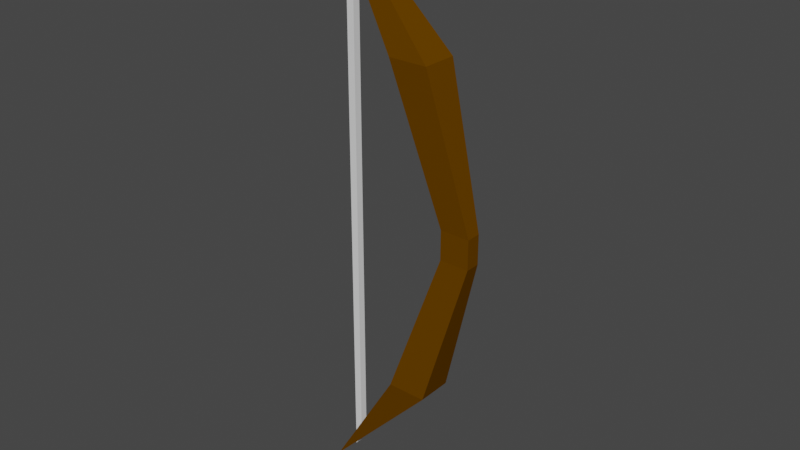 # Source: bow.blend  (saved by Blender 3.6.11; exported with 4.5.12 LTS)
import bpy
from mathutils import Matrix  # noqa: F401  (used for matrix-valued properties, if any)

bpy.ops.wm.read_factory_settings(use_empty=True)
scene = bpy.context.scene
scene.name = 'Scene'

# ---- collections
col_collection = bpy.data.collections.new('Collection'); scene.collection.children.link(col_collection)

# ---- materials (node trees are filled in below, after node groups)
mat_material = bpy.data.materials.new('Material')
mat_material.alpha_threshold = 0.0
mat_material.use_transparent_shadow = False
mat_material.roughness = 0.5
mat_material.line_color = (0.0, 0.0, 0.0, 1.0)

# ---- material node trees
mat_material.use_nodes = True; mat_material.node_tree.nodes.clear()
_N = mat_material.node_tree.nodes; _L = mat_material.node_tree.links
n0 = _N.new('ShaderNodeOutputMaterial'); n0.name = 'Material Output'; n0.location = (300, 300)
n1 = _N.new('ShaderNodeBsdfPrincipled'); n1.name = 'Principled BSDF'; n1.location = (10, 300)
n1.distribution = 'GGX'
n1.subsurface_method = 'RANDOM_WALK_SKIN'
n1.inputs[0].default_value = (0.1226, 0.04864, 0.0, 1.0)
n1.inputs[3].default_value = 1.45
n1.inputs[11].default_value = 1.01
n1.inputs[13].default_value = 0.0
n1.inputs[27].default_value = (0.0, 0.0, 0.0, 1.0)
n1.inputs[28].default_value = 1.0
_L.new(n1.outputs[0], n0.inputs[0])
n0.is_active_output = True

# ---- world
world_world = bpy.data.worlds.new('World'); scene.world = world_world
world_world.use_nodes = True; world_world.node_tree.nodes.clear()
_N = world_world.node_tree.nodes; _L = world_world.node_tree.links
n0 = _N.new('ShaderNodeOutputWorld'); n0.name = 'World Output'; n0.location = (300, 300)
n1 = _N.new('ShaderNodeBackground'); n1.name = 'Background'; n1.location = (10, 300)
n1.inputs[0].default_value = (0.05088, 0.05088, 0.05088, 1.0)
_L.new(n1.outputs[0], n0.inputs[0])
n0.is_active_output = True
world_world.color = (0.05088, 0.05088, 0.05088)
world_world.use_sun_shadow = False
world_world.sun_shadow_jitter_overblur = 0.0

# ---- meshes
me_cube = bpy.data.meshes.new('Cube')
me_cube.from_pydata([(0.5, 0.25, 0.5), (0.5, 0.25, -0.5), (0.5, -0.25, 0.5), (0.5, -0.25, -0.5), (-0.5, 0.25, 0.5), (-0.5, 0.25, -0.5), (-0.5, -0.25, 0.5), (-0.5, -0.25, -0.5), (-5.0, 0.0, 10.0), (-5.0, 0.0, 10.0), (-5.0, 0.0, 10.0), (-5.0, 0.0, 10.0), (-5.01, 0.05, -10.0), (-5.01, -0.05, -10.0), (-4.99, 0.05, -10.0), (-4.99, -0.05, -10.0), (-2.16, -0.6, 5.5), (-2.16, 0.6, 5.5), (-0.84, 0.6, 5.5), (-0.84, -0.6, 5.5), (-2.16, 0.6, -5.5), (-2.16, -0.6, -5.5), (-0.84, -0.6, -5.5), (-0.84, 0.6, -5.5)], [], [(17, 16, 9, 11), (3, 2, 6, 7), (7, 6, 4, 5), (21, 20, 12, 13), (1, 0, 2, 3), (5, 4, 0, 1), (10, 11, 9, 8), (19, 18, 10, 8), (18, 17, 11, 10), (16, 19, 8, 9), (12, 14, 15, 13), (23, 22, 15, 14), (20, 23, 14, 12), (22, 21, 13, 15), (6, 2, 19, 16), (0, 4, 17, 18), (2, 0, 18, 19), (4, 6, 16, 17), (3, 7, 21, 22), (5, 1, 23, 20), (1, 3, 22, 23), (7, 5, 20, 21)])
_uv = me_cube.uv_layers.new(name='UVMap')
_uv.uv.foreach_set('vector', [0.625, 0.25, 0.625, 0.0, 0.625, 0.0, 0.625, 0.25, 0.375, 0.75, 0.625, 0.75, 0.625, 1.0, 0.375, 1.0, 0.375, 0.0, 0.625, 0.0, 0.625, 0.25, 0.375, 0.25, 0.375, 0.0, 0.375, 0.25, 0.375, 0.25, 0.375, 0.0, 0.375, 0.5, 0.625, 0.5, 0.625, 0.75, 0.375, 0.75, 0.375, 0.25, 0.625, 0.25, 0.625, 0.5, 0.375, 0.5, 0.625, 0.5, 0.875, 0.5, 0.875, 0.75, 0.625, 0.75, 0.625, 0.75, 0.625, 0.5, 0.625, 0.5, 0.625, 0.75, 0.625, 0.5, 0.625, 0.25, 0.625, 0.25, 0.625, 0.5, 0.625, 1.0, 0.625, 0.75, 0.625, 0.75, 0.625, 1.0, 0.125, 0.5, 0.375, 0.5, 0.375, 0.75, 0.125, 0.75, 0.375, 0.5, 0.375, 0.75, 0.375, 0.75, 0.375, 0.5, 0.375, 0.25, 0.375, 0.5, 0.375, 0.5, 0.375, 0.25, 0.375, 0.75, 0.375, 1.0, 0.375, 1.0, 0.375, 0.75, 0.625, 1.0, 0.625, 0.75, 0.625, 0.75, 0.625, 1.0, 0.625, 0.5, 0.625, 0.25, 0.625, 0.25, 0.625, 0.5, 0.625, 0.75, 0.625, 0.5, 0.625, 0.5, 0.625, 0.75, 0.625, 0.25, 0.625, 0.0, 0.625, 0.0, 0.625, 0.25, 0.375, 0.75, 0.375, 1.0, 0.375, 1.0, 0.375, 0.75, 0.375, 0.25, 0.375, 0.5, 0.375, 0.5, 0.375, 0.25, 0.375, 0.5, 0.375, 0.75, 0.375, 0.75, 0.375, 0.5, 0.375, 0.0, 0.375, 0.25, 0.375, 0.25, 0.375, 0.0])
me_cube.materials.append(mat_material)
me_cube.use_mirror_vertex_groups = False
me_cube.update()
me_cube_001 = bpy.data.meshes.new('Cube.001')
me_cube_001.from_pydata([(-0.825, -0.025, -1.825), (-0.825, -0.025, 1.825), (-0.825, 0.025, -1.825), (-0.825, 0.025, 1.825), (-0.775, -0.025, -1.725), (-0.775, -0.025, 1.725), (-0.775, 0.025, -1.725), (-0.775, 0.025, 1.725), (-0.825, -0.025, -1.544), (-0.825, -0.025, -1.263), (-0.825, -0.025, -0.9827), (-0.825, -0.025, -0.7019), (-0.825, -0.025, -0.4212), (-0.825, -0.025, -0.1404), (-0.825, -0.025, 0.1404), (-0.825, -0.025, 0.4212), (-0.825, -0.025, 0.7019), (-0.825, -0.025, 0.9827), (-0.825, -0.025, 1.263), (-0.825, -0.025, 1.544), (-0.825, 0.025, 1.544), (-0.825, 0.025, 1.263), (-0.825, 0.025, 0.9827), (-0.825, 0.025, 0.7019), (-0.825, 0.025, 0.4212), (-0.825, 0.025, 0.1404), (-0.825, 0.025, -0.1404), (-0.825, 0.025, -0.4212), (-0.825, 0.025, -0.7019), (-0.825, 0.025, -0.9827), (-0.825, 0.025, -1.263), (-0.825, 0.025, -1.544), (-0.775, 0.025, 1.544), (-0.775, 0.025, 1.263), (-0.775, 0.025, 0.9827), (-0.775, 0.025, 0.7019), (-0.775, 0.025, 0.4212), (-0.775, 0.025, 0.1404), (-0.775, 0.025, -0.1404), (-0.775, 0.025, -0.4212), (-0.775, 0.025, -0.7019), (-0.775, 0.025, -0.9827), (-0.775, 0.025, -1.263), (-0.775, 0.025, -1.544), (-0.775, -0.025, 1.544), (-0.775, -0.025, 1.263), (-0.775, -0.025, 0.9827), (-0.775, -0.025, 0.7019), (-0.775, -0.025, 0.4212), (-0.775, -0.025, 0.1404), (-0.775, -0.025, -0.1404), (-0.775, -0.025, -0.4212), (-0.775, -0.025, -0.7019), (-0.775, -0.025, -0.9827), (-0.775, -0.025, -1.263), (-0.775, -0.025, -1.544)], [], [(19, 1, 3, 20), (20, 3, 7, 32), (32, 7, 5, 44), (44, 5, 1, 19), (2, 6, 4, 0), (7, 3, 1, 5), (4, 55, 8, 0), (55, 54, 9, 8), (54, 53, 10, 9), (53, 52, 11, 10), (52, 51, 12, 11), (51, 50, 13, 12), (50, 49, 14, 13), (49, 48, 15, 14), (48, 47, 16, 15), (47, 46, 17, 16), (46, 45, 18, 17), (45, 44, 19, 18), (6, 43, 55, 4), (43, 42, 54, 55), (42, 41, 53, 54), (41, 40, 52, 53), (40, 39, 51, 52), (39, 38, 50, 51), (38, 37, 49, 50), (37, 36, 48, 49), (36, 35, 47, 48), (35, 34, 46, 47), (34, 33, 45, 46), (33, 32, 44, 45), (2, 31, 43, 6), (31, 30, 42, 43), (30, 29, 41, 42), (29, 28, 40, 41), (28, 27, 39, 40), (27, 26, 38, 39), (26, 25, 37, 38), (25, 24, 36, 37), (24, 23, 35, 36), (23, 22, 34, 35), (22, 21, 33, 34), (21, 20, 32, 33), (0, 8, 31, 2), (8, 9, 30, 31), (9, 10, 29, 30), (10, 11, 28, 29), (11, 12, 27, 28), (12, 13, 26, 27), (13, 14, 25, 26), (14, 15, 24, 25), (15, 16, 23, 24), (16, 17, 22, 23), (17, 18, 21, 22), (18, 19, 20, 21)])
_uv = me_cube_001.uv_layers.new(name='UVMap')
_uv.uv.foreach_set('vector', [0.6058, 0.0, 0.625, 0.0, 0.625, 0.25, 0.6058, 0.25, 0.6058, 0.25, 0.625, 0.25, 0.625, 0.5, 0.6058, 0.5, 0.6058, 0.5, 0.625, 0.5, 0.625, 0.75, 0.6058, 0.75, 0.6058, 0.75, 0.625, 0.75, 0.625, 1.0, 0.6058, 1.0, 0.125, 0.5, 0.375, 0.5, 0.375, 0.75, 0.125, 0.75, 0.625, 0.5, 0.875, 0.5, 0.875, 0.75, 0.625, 0.75, 0.375, 0.75, 0.3942, 0.75, 0.3942, 1.0, 0.375, 1.0, 0.3942, 0.75, 0.4135, 0.75, 0.4135, 1.0, 0.3942, 1.0, 0.4135, 0.75, 0.4327, 0.75, 0.4327, 1.0, 0.4135, 1.0, 0.4327, 0.75, 0.4519, 0.75, 0.4519, 1.0, 0.4327, 1.0, 0.4519, 0.75, 0.4712, 0.75, 0.4712, 1.0, 0.4519, 1.0, 0.4712, 0.75, 0.4904, 0.75, 0.4904, 1.0, 0.4712, 1.0, 0.4904, 0.75, 0.5096, 0.75, 0.5096, 1.0, 0.4904, 1.0, 0.5096, 0.75, 0.5288, 0.75, 0.5288, 1.0, 0.5096, 1.0, 0.5288, 0.75, 0.5481, 0.75, 0.5481, 1.0, 0.5288, 1.0, 0.5481, 0.75, 0.5673, 0.75, 0.5673, 1.0, 0.5481, 1.0, 0.5673, 0.75, 0.5865, 0.75, 0.5865, 1.0, 0.5673, 1.0, 0.5865, 0.75, 0.6058, 0.75, 0.6058, 1.0, 0.5865, 1.0, 0.375, 0.5, 0.3942, 0.5, 0.3942, 0.75, 0.375, 0.75, 0.3942, 0.5, 0.4135, 0.5, 0.4135, 0.75, 0.3942, 0.75, 0.4135, 0.5, 0.4327, 0.5, 0.4327, 0.75, 0.4135, 0.75, 0.4327, 0.5, 0.4519, 0.5, 0.4519, 0.75, 0.4327, 0.75, 0.4519, 0.5, 0.4712, 0.5, 0.4712, 0.75, 0.4519, 0.75, 0.4712, 0.5, 0.4904, 0.5, 0.4904, 0.75, 0.4712, 0.75, 0.4904, 0.5, 0.5096, 0.5, 0.5096, 0.75, 0.4904, 0.75, 0.5096, 0.5, 0.5288, 0.5, 0.5288, 0.75, 0.5096, 0.75, 0.5288, 0.5, 0.5481, 0.5, 0.5481, 0.75, 0.5288, 0.75, 0.5481, 0.5, 0.5673, 0.5, 0.5673, 0.75, 0.5481, 0.75, 0.5673, 0.5, 0.5865, 0.5, 0.5865, 0.75, 0.5673, 0.75, 0.5865, 0.5, 0.6058, 0.5, 0.6058, 0.75, 0.5865, 0.75, 0.375, 0.25, 0.3942, 0.25, 0.3942, 0.5, 0.375, 0.5, 0.3942, 0.25, 0.4135, 0.25, 0.4135, 0.5, 0.3942, 0.5, 0.4135, 0.25, 0.4327, 0.25, 0.4327, 0.5, 0.4135, 0.5, 0.4327, 0.25, 0.4519, 0.25, 0.4519, 0.5, 0.4327, 0.5, 0.4519, 0.25, 0.4712, 0.25, 0.4712, 0.5, 0.4519, 0.5, 0.4712, 0.25, 0.4904, 0.25, 0.4904, 0.5, 0.4712, 0.5, 0.4904, 0.25, 0.5096, 0.25, 0.5096, 0.5, 0.4904, 0.5, 0.5096, 0.25, 0.5288, 0.25, 0.5288, 0.5, 0.5096, 0.5, 0.5288, 0.25, 0.5481, 0.25, 0.5481, 0.5, 0.5288, 0.5, 0.5481, 0.25, 0.5673, 0.25, 0.5673, 0.5, 0.5481, 0.5, 0.5673, 0.25, 0.5865, 0.25, 0.5865, 0.5, 0.5673, 0.5, 0.5865, 0.25, 0.6058, 0.25, 0.6058, 0.5, 0.5865, 0.5, 0.375, 0.0, 0.3942, 0.0, 0.3942, 0.25, 0.375, 0.25, 0.3942, 0.0, 0.4135, 0.0, 0.4135, 0.25, 0.3942, 0.25, 0.4135, 0.0, 0.4327, 0.0, 0.4327, 0.25, 0.4135, 0.25, 0.4327, 0.0, 0.4519, 0.0, 0.4519, 0.25, 0.4327, 0.25, 0.4519, 0.0, 0.4712, 0.0, 0.4712, 0.25, 0.4519, 0.25, 0.4712, 0.0, 0.4904, 0.0, 0.4904, 0.25, 0.4712, 0.25, 0.4904, 0.0, 0.5096, 0.0, 0.5096, 0.25, 0.4904, 0.25, 0.5096, 0.0, 0.5288, 0.0, 0.5288, 0.25, 0.5096, 0.25, 0.5288, 0.0, 0.5481, 0.0, 0.5481, 0.25, 0.5288, 0.25, 0.5481, 0.0, 0.5673, 0.0, 0.5673, 0.25, 0.5481, 0.25, 0.5673, 0.0, 0.5865, 0.0, 0.5865, 0.25, 0.5673, 0.25, 0.5865, 0.0, 0.6058, 0.0, 0.6058, 0.25, 0.5865, 0.25])
me_cube_001.update()

# ---- objects
ob_bow = bpy.data.objects.new('Bow', me_cube)
ob_string = bpy.data.objects.new('String', me_cube_001)

# ---- transforms, parenting, visibility, modifiers, constraints
ob_bow.location = (0.0, 0.0, 0.0)
ob_bow.scale = (0.2, 0.2, 0.2)
ob_bow.lock_rotations_4d = False
ob_bow.empty_display_type = 'ARROWS'
ob_bow.lineart.crease_threshold = 0.0
ob_string.location = (0.0, 0.0, 0.0)

# ---- collection membership
col_collection.objects.link(ob_bow)
col_collection.objects.link(ob_string)

# ---- scene / render settings (as saved in the file)
scene.frame_start = 1; scene.frame_end = 250; scene.frame_set(2)
scene.render.engine = 'BLENDER_EEVEE_NEXT'
scene.cycles.sampling_pattern = 'TABULATED_SOBOL'
scene.view_settings.view_transform = 'Filmic'
bpy.context.view_layer.update()

# ---- added for rendering (the .blend has no active camera and no usable light): camera, sun
cam_auto = bpy.data.cameras.new('AutoCamera')
cam_auto.lens = 50.0
cam_auto.sensor_width = 36.0
cam_auto.clip_end = 1000.0
ob_auto_camera = bpy.data.objects.new('AutoCamera', cam_auto)
scene.collection.objects.link(ob_auto_camera)
ob_auto_camera.location = (3.3942, -4.61424, 3.07616)
ob_auto_camera.rotation_euler = (1.09748, -7.21219e-08, 0.694738)
scene.camera = ob_auto_camera
light_auto_sun = bpy.data.lights.new('AutoSun', 'SUN')
light_auto_sun.energy = 3.0
light_auto_sun.angle = 0.0523599
ob_auto_sun = bpy.data.objects.new('AutoSun', light_auto_sun)
scene.collection.objects.link(ob_auto_sun)
ob_auto_sun.rotation_euler = (0.872665, 0.174533, 0.523599)
bpy.context.view_layer.update()

